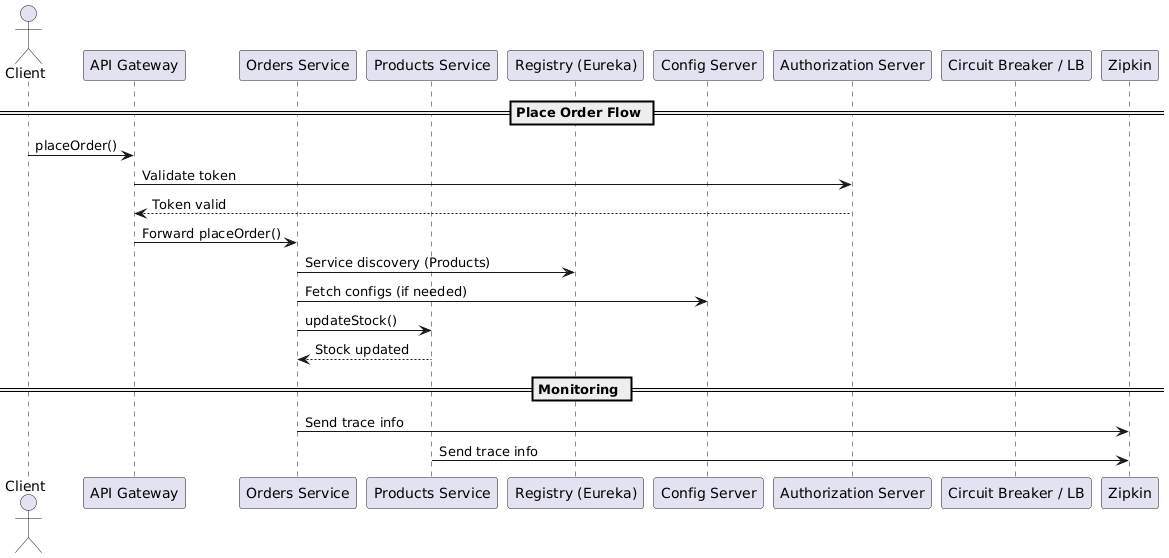

The diagram above was rendered by PlantUML. Its source (embedded in the PNG):
@startuml
actor Client
participant "API Gateway" as Gateway
participant "Orders Service" as Orders
participant "Products Service" as Products
participant "Registry (Eureka)" as Registry
participant "Config Server" as Config
participant "Authorization Server" as Auth
participant "Circuit Breaker / LB" as CB
participant "Zipkin" as Zipkin

== Place Order Flow ==
Client -> Gateway: placeOrder()
Gateway -> Auth: Validate token
Auth --> Gateway: Token valid
Gateway -> Orders: Forward placeOrder()

Orders -> Registry: Service discovery (Products)
Orders -> Config: Fetch configs (if needed)
Orders -> Products: updateStock()
Products --> Orders: Stock updated

== Monitoring ==
Orders -> Zipkin: Send trace info
Products -> Zipkin: Send trace info
@enduml